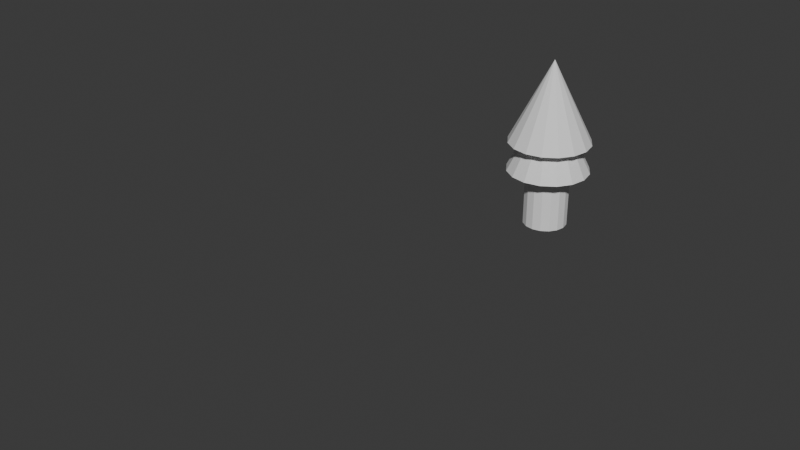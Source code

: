 # Source: 1122_GeometryNodeLab.blend  (saved by Blender 4.2.66; exported with 4.5.12 LTS)
import bpy
from mathutils import Matrix  # noqa: F401  (used for matrix-valued properties, if any)

bpy.ops.wm.read_factory_settings(use_empty=True)
scene = bpy.context.scene
scene.name = 'Scene'

# ---- collections
col_collection = bpy.data.collections.new('Collection'); scene.collection.children.link(col_collection)

# ---- node groups
ng_geometry_nodes = bpy.data.node_groups.new('Geometry Nodes', 'GeometryNodeTree')
_s = ng_geometry_nodes.interface.new_socket(name='Geometry', in_out='OUTPUT', socket_type='NodeSocketGeometry')
_s = ng_geometry_nodes.interface.new_socket(name='Geometry', in_out='INPUT', socket_type='NodeSocketGeometry')
_s = ng_geometry_nodes.interface.new_socket(name='Selection', in_out='INPUT', socket_type='NodeSocketBool')
_s.default_value = True
_s.hide_value = True
ng_geometry_nodes.is_modifier = True
# nodes of 'Geometry Nodes' reference scene objects; filled in after objects exist

# ---- world
world_world = bpy.data.worlds.new('World'); scene.world = world_world
world_world.use_nodes = True; world_world.node_tree.nodes.clear()
_N = world_world.node_tree.nodes; _L = world_world.node_tree.links
n0 = _N.new('ShaderNodeOutputWorld'); n0.name = 'World Output'; n0.location = (300, 300)
n1 = _N.new('ShaderNodeBackground'); n1.name = 'Background'; n1.location = (10, 300)
n1.inputs[0].default_value = (0.05088, 0.05088, 0.05088, 1.0)
_L.new(n1.outputs[0], n0.inputs[0])
n0.is_active_output = True
world_world.color = (0.05088, 0.05088, 0.05088)
world_world.sun_shadow_jitter_overblur = 0.0

# ---- meshes
me_plane = bpy.data.meshes.new('Plane')
me_plane.from_pydata([(-5.0, -5.0, 0.0), (5.0, -5.0, 0.0), (-5.0, 5.0, 0.0), (5.0, 5.0, 0.0), (-5.0, 0.0, 0.0), (0.0, -5.0, 0.0), (5.0, 0.0, 0.0), (0.0, 5.0, 0.0), (0.0, 0.0, 0.0), (-5.0, -2.5, 0.0), (2.5, -5.0, 0.0), (5.0, 2.5, 0.0), (-2.5, 5.0, 0.0), (-5.0, 2.5, 0.0), (-2.5, -5.0, 0.0), (5.0, -2.5, 0.0), (2.5, 5.0, 0.0), (0.0, 2.5, 0.0), (0.0, -2.5, 0.0), (-2.5, 0.0, 0.0), (2.5, 0.0, 0.0), (2.5, -2.5, 0.0), (-2.5, -2.5, 0.0), (-2.5, 2.5, 0.0), (2.5, 2.5, 0.0), (-5.0, -3.75, 0.0), (3.75, -5.0, 0.0), (5.0, 3.75, 0.0), (-3.75, 5.0, 0.0), (-5.0, 1.25, 0.0), (-1.25, -5.0, 0.0), (5.0, -1.25, 0.0), (1.25, 5.0, 0.0), (0.0, 3.75, 0.0), (0.0, -1.25, 0.0), (-3.75, 0.0, 0.0), (1.25, 0.0, 0.0), (-5.0, -1.25, 0.0), (1.25, -5.0, 0.0), (5.0, 1.25, 0.0), (-1.25, 5.0, 0.0), (-5.0, 3.75, 0.0), (-3.75, -5.0, 0.0), (5.0, -3.75, 0.0), (3.75, 5.0, 0.0), (0.0, 1.25, 0.0), (0.0, -3.75, 0.0), (-1.25, 0.0, 0.0), (3.75, 0.0, 0.0), (2.5, -1.25, 0.0), (2.5, -3.75, 0.0), (1.25, -2.5, 0.0), (3.75, -2.5, 0.0), (-2.5, -1.25, 0.0), (-2.5, -3.75, 0.0), (-3.75, -2.5, 0.0), (-1.25, -2.5, 0.0), (-2.5, 3.75, 0.0), (-2.5, 1.25, 0.0), (-3.75, 2.5, 0.0), (-1.25, 2.5, 0.0), (2.5, 3.75, 0.0), (2.5, 1.25, 0.0), (1.25, 2.5, 0.0), (3.75, 2.5, 0.0), (3.75, 1.25, 0.0), (1.25, 1.25, 0.0), (1.25, 3.75, 0.0), (-1.25, 1.25, 0.0), (-3.75, 1.25, 0.0), (-3.75, 3.75, 0.0), (-1.25, -3.75, 0.0), (-3.75, -3.75, 0.0), (-3.75, -1.25, 0.0), (3.75, -3.75, 0.0), (1.25, -3.75, 0.0), (1.25, -1.25, 0.0), (3.75, -1.25, 0.0), (-1.25, -1.25, 0.0), (-1.25, 3.75, 0.0), (3.75, 3.75, 0.0)], [], [(80, 27, 3, 44), (79, 33, 7, 40), (78, 34, 8, 47), (77, 31, 6, 48), (76, 49, 20, 36), (75, 50, 21, 51), (74, 43, 15, 52), (73, 53, 19, 35), (72, 54, 22, 55), (71, 46, 18, 56), (70, 57, 12, 28), (69, 58, 23, 59), (68, 45, 17, 60), (67, 61, 16, 32), (66, 62, 24, 63), (65, 39, 11, 64), (62, 65, 64, 24), (20, 48, 65, 62), (48, 6, 39, 65), (45, 66, 63, 17), (8, 36, 66, 45), (36, 20, 62, 66), (33, 67, 32, 7), (17, 63, 67, 33), (63, 24, 61, 67), (58, 68, 60, 23), (19, 47, 68, 58), (47, 8, 45, 68), (29, 69, 59, 13), (4, 35, 69, 29), (35, 19, 58, 69), (41, 70, 28, 2), (13, 59, 70, 41), (59, 23, 57, 70), (54, 71, 56, 22), (14, 30, 71, 54), (30, 5, 46, 71), (25, 72, 55, 9), (0, 42, 72, 25), (42, 14, 54, 72), (37, 73, 35, 4), (9, 55, 73, 37), (55, 22, 53, 73), (50, 74, 52, 21), (10, 26, 74, 50), (26, 1, 43, 74), (46, 75, 51, 18), (5, 38, 75, 46), (38, 10, 50, 75), (34, 76, 36, 8), (18, 51, 76, 34), (51, 21, 49, 76), (49, 77, 48, 20), (21, 52, 77, 49), (52, 15, 31, 77), (53, 78, 47, 19), (22, 56, 78, 53), (56, 18, 34, 78), (57, 79, 40, 12), (23, 60, 79, 57), (60, 17, 33, 79), (61, 80, 44, 16), (24, 64, 80, 61), (64, 11, 27, 80)])
_uv = me_plane.uv_layers.new(name='UVMap')
_uv.uv.foreach_set('vector', [0.875, 0.875, 1.0, 0.875, 1.0, 1.0, 0.875, 1.0, 0.375, 0.875, 0.5, 0.875, 0.5, 1.0, 0.375, 1.0, 0.375, 0.375, 0.5, 0.375, 0.5, 0.5, 0.375, 0.5, 0.875, 0.375, 1.0, 0.375, 1.0, 0.5, 0.875, 0.5, 0.625, 0.375, 0.75, 0.375, 0.75, 0.5, 0.625, 0.5, 0.625, 0.125, 0.75, 0.125, 0.75, 0.25, 0.625, 0.25, 0.875, 0.125, 1.0, 0.125, 1.0, 0.25, 0.875, 0.25, 0.125, 0.375, 0.25, 0.375, 0.25, 0.5, 0.125, 0.5, 0.125, 0.125, 0.25, 0.125, 0.25, 0.25, 0.125, 0.25, 0.375, 0.125, 0.5, 0.125, 0.5, 0.25, 0.375, 0.25, 0.125, 0.875, 0.25, 0.875, 0.25, 1.0, 0.125, 1.0, 0.125, 0.625, 0.25, 0.625, 0.25, 0.75, 0.125, 0.75, 0.375, 0.625, 0.5, 0.625, 0.5, 0.75, 0.375, 0.75, 0.625, 0.875, 0.75, 0.875, 0.75, 1.0, 0.625, 1.0, 0.625, 0.625, 0.75, 0.625, 0.75, 0.75, 0.625, 0.75, 0.875, 0.625, 1.0, 0.625, 1.0, 0.75, 0.875, 0.75, 0.75, 0.625, 0.875, 0.625, 0.875, 0.75, 0.75, 0.75, 0.75, 0.5, 0.875, 0.5, 0.875, 0.625, 0.75, 0.625, 0.875, 0.5, 1.0, 0.5, 1.0, 0.625, 0.875, 0.625, 0.5, 0.625, 0.625, 0.625, 0.625, 0.75, 0.5, 0.75, 0.5, 0.5, 0.625, 0.5, 0.625, 0.625, 0.5, 0.625, 0.625, 0.5, 0.75, 0.5, 0.75, 0.625, 0.625, 0.625, 0.5, 0.875, 0.625, 0.875, 0.625, 1.0, 0.5, 1.0, 0.5, 0.75, 0.625, 0.75, 0.625, 0.875, 0.5, 0.875, 0.625, 0.75, 0.75, 0.75, 0.75, 0.875, 0.625, 0.875, 0.25, 0.625, 0.375, 0.625, 0.375, 0.75, 0.25, 0.75, 0.25, 0.5, 0.375, 0.5, 0.375, 0.625, 0.25, 0.625, 0.375, 0.5, 0.5, 0.5, 0.5, 0.625, 0.375, 0.625, 0.0, 0.625, 0.125, 0.625, 0.125, 0.75, 0.0, 0.75, 0.0, 0.5, 0.125, 0.5, 0.125, 0.625, 0.0, 0.625, 0.125, 0.5, 0.25, 0.5, 0.25, 0.625, 0.125, 0.625, 0.0, 0.875, 0.125, 0.875, 0.125, 1.0, 0.0, 1.0, 0.0, 0.75, 0.125, 0.75, 0.125, 0.875, 0.0, 0.875, 0.125, 0.75, 0.25, 0.75, 0.25, 0.875, 0.125, 0.875, 0.25, 0.125, 0.375, 0.125, 0.375, 0.25, 0.25, 0.25, 0.25, 0.0, 0.375, 0.0, 0.375, 0.125, 0.25, 0.125, 0.375, 0.0, 0.5, 0.0, 0.5, 0.125, 0.375, 0.125, 0.0, 0.125, 0.125, 0.125, 0.125, 0.25, 0.0, 0.25, 0.0, 0.0, 0.125, 0.0, 0.125, 0.125, 0.0, 0.125, 0.125, 0.0, 0.25, 0.0, 0.25, 0.125, 0.125, 0.125, 0.0, 0.375, 0.125, 0.375, 0.125, 0.5, 0.0, 0.5, 0.0, 0.25, 0.125, 0.25, 0.125, 0.375, 0.0, 0.375, 0.125, 0.25, 0.25, 0.25, 0.25, 0.375, 0.125, 0.375, 0.75, 0.125, 0.875, 0.125, 0.875, 0.25, 0.75, 0.25, 0.75, 0.0, 0.875, 0.0, 0.875, 0.125, 0.75, 0.125, 0.875, 0.0, 1.0, 0.0, 1.0, 0.125, 0.875, 0.125, 0.5, 0.125, 0.625, 0.125, 0.625, 0.25, 0.5, 0.25, 0.5, 0.0, 0.625, 0.0, 0.625, 0.125, 0.5, 0.125, 0.625, 0.0, 0.75, 0.0, 0.75, 0.125, 0.625, 0.125, 0.5, 0.375, 0.625, 0.375, 0.625, 0.5, 0.5, 0.5, 0.5, 0.25, 0.625, 0.25, 0.625, 0.375, 0.5, 0.375, 0.625, 0.25, 0.75, 0.25, 0.75, 0.375, 0.625, 0.375, 0.75, 0.375, 0.875, 0.375, 0.875, 0.5, 0.75, 0.5, 0.75, 0.25, 0.875, 0.25, 0.875, 0.375, 0.75, 0.375, 0.875, 0.25, 1.0, 0.25, 1.0, 0.375, 0.875, 0.375, 0.25, 0.375, 0.375, 0.375, 0.375, 0.5, 0.25, 0.5, 0.25, 0.25, 0.375, 0.25, 0.375, 0.375, 0.25, 0.375, 0.375, 0.25, 0.5, 0.25, 0.5, 0.375, 0.375, 0.375, 0.25, 0.875, 0.375, 0.875, 0.375, 1.0, 0.25, 1.0, 0.25, 0.75, 0.375, 0.75, 0.375, 0.875, 0.25, 0.875, 0.375, 0.75, 0.5, 0.75, 0.5, 0.875, 0.375, 0.875, 0.75, 0.875, 0.875, 0.875, 0.875, 1.0, 0.75, 1.0, 0.75, 0.75, 0.875, 0.75, 0.875, 0.875, 0.75, 0.875, 0.875, 0.75, 1.0, 0.75, 1.0, 0.875, 0.875, 0.875])
me_plane.update()
me_cone = bpy.data.meshes.new('Cone')
me_cone.from_pydata([(4.289e-09, 1.168, -1.495), (0.4469, 1.079, -1.495), (0.8257, 0.8257, -1.495), (1.079, 0.4469, -1.495), (1.168, 5.698e-09, -1.495), (1.079, -0.4469, -1.495), (0.8257, -0.8257, -1.495), (0.4469, -1.079, -1.495), (4.289e-09, -1.168, -1.495), (-0.4469, -1.079, -1.495), (-0.8257, -0.8257, -1.495), (-1.079, -0.4469, -1.495), (-1.168, 5.698e-09, -1.495), (-1.079, 0.4469, -1.495), (-0.8257, 0.8257, -1.495), (-0.4469, 1.079, -1.495), (4.289e-09, 5.698e-09, 0.8405), (-3.309e-09, 0.626, -3.951), (-3.309e-09, 0.626, -1.159), (0.2395, 0.5783, -3.951), (0.2395, 0.5783, -1.159), (0.4426, 0.4426, -3.951), (0.4426, 0.4426, -1.159), (0.5783, 0.2395, -3.951), (0.5783, 0.2395, -1.159), (0.626, 0.0, -3.951), (0.626, 0.0, -1.159), (0.5783, -0.2395, -3.951), (0.5783, -0.2395, -1.159), (0.4426, -0.4426, -3.951), (0.4426, -0.4426, -1.159), (0.2395, -0.5783, -3.951), (0.2395, -0.5783, -1.159), (-3.309e-09, -0.626, -3.951), (-3.309e-09, -0.626, -1.159), (-0.2395, -0.5783, -3.951), (-0.2395, -0.5783, -1.159), (-0.4426, -0.4426, -3.951), (-0.4426, -0.4426, -1.159), (-0.5783, -0.2395, -3.951), (-0.5783, -0.2395, -1.159), (-0.626, 0.0, -3.951), (-0.626, 0.0, -1.159), (-0.5783, 0.2395, -3.951), (-0.5783, 0.2395, -1.159), (-0.4426, 0.4426, -3.951), (-0.4426, 0.4426, -1.159), (-0.2395, 0.5783, -3.951), (-0.2395, 0.5783, -1.159), (4.289e-09, 1.168, -2.328), (0.4469, 1.079, -2.328), (0.8257, 0.8257, -2.328), (1.079, 0.4469, -2.328), (1.168, 5.698e-09, -2.328), (1.079, -0.4469, -2.328), (0.8257, -0.8257, -2.328), (0.4469, -1.079, -2.328), (4.289e-09, -1.168, -2.328), (-0.4469, -1.079, -2.328), (-0.8257, -0.8257, -2.328), (-1.079, -0.4469, -2.328), (-1.168, 5.698e-09, -2.328), (-1.079, 0.4469, -2.328), (-0.8257, 0.8257, -2.328), (-0.4469, 1.079, -2.328), (4.289e-09, 5.698e-09, 0.007329)], [], [(0, 16, 1), (1, 16, 2), (2, 16, 3), (3, 16, 4), (4, 16, 5), (5, 16, 6), (6, 16, 7), (7, 16, 8), (8, 16, 9), (9, 16, 10), (10, 16, 11), (11, 16, 12), (12, 16, 13), (13, 16, 14), (0, 1, 2, 3, 4, 5, 6, 7, 8, 9, 10, 11, 12, 13, 14, 15), (14, 16, 15), (15, 16, 0), (17, 18, 20, 19), (19, 20, 22, 21), (21, 22, 24, 23), (23, 24, 26, 25), (25, 26, 28, 27), (27, 28, 30, 29), (29, 30, 32, 31), (31, 32, 34, 33), (33, 34, 36, 35), (35, 36, 38, 37), (37, 38, 40, 39), (39, 40, 42, 41), (41, 42, 44, 43), (43, 44, 46, 45), (20, 18, 48, 46, 44, 42, 40, 38, 36, 34, 32, 30, 28, 26, 24, 22), (45, 46, 48, 47), (47, 48, 18, 17), (17, 19, 21, 23, 25, 27, 29, 31, 33, 35, 37, 39, 41, 43, 45, 47), (49, 65, 50), (50, 65, 51), (51, 65, 52), (52, 65, 53), (53, 65, 54), (54, 65, 55), (55, 65, 56), (56, 65, 57), (57, 65, 58), (58, 65, 59), (59, 65, 60), (60, 65, 61), (61, 65, 62), (62, 65, 63), (49, 50, 51, 52, 53, 54, 55, 56, 57, 58, 59, 60, 61, 62, 63, 64), (63, 65, 64), (64, 65, 49)])
_uv = me_cone.uv_layers.new(name='UVMap')
_uv.uv.foreach_set('vector', [0.25, 0.49, 0.25, 0.25, 0.3418, 0.4717, 0.3418, 0.4717, 0.25, 0.25, 0.4197, 0.4197, 0.4197, 0.4197, 0.25, 0.25, 0.4717, 0.3418, 0.4717, 0.3418, 0.25, 0.25, 0.49, 0.25, 0.49, 0.25, 0.25, 0.25, 0.4717, 0.1582, 0.4717, 0.1582, 0.25, 0.25, 0.4197, 0.08029, 0.4197, 0.08029, 0.25, 0.25, 0.3418, 0.02827, 0.3418, 0.02827, 0.25, 0.25, 0.25, 0.01, 0.25, 0.01, 0.25, 0.25, 0.1582, 0.02827, 0.1582, 0.02827, 0.25, 0.25, 0.08029, 0.08029, 0.08029, 0.08029, 0.25, 0.25, 0.02827, 0.1582, 0.02827, 0.1582, 0.25, 0.25, 0.01, 0.25, 0.01, 0.25, 0.25, 0.25, 0.02827, 0.3418, 0.02827, 0.3418, 0.25, 0.25, 0.08029, 0.4197, 0.75, 0.49, 0.8418, 0.4717, 0.9197, 0.4197, 0.9717, 0.3418, 0.99, 0.25, 0.9717, 0.1582, 0.9197, 0.08029, 0.8418, 0.02827, 0.75, 0.01, 0.6582, 0.02827, 0.5803, 0.08029, 0.5283, 0.1582, 0.51, 0.25, 0.5283, 0.3418, 0.5803, 0.4197, 0.6582, 0.4717, 0.08029, 0.4197, 0.25, 0.25, 0.1582, 0.4717, 0.1582, 0.4717, 0.25, 0.25, 0.25, 0.49, 1.0, 0.5, 1.0, 1.0, 0.9375, 1.0, 0.9375, 0.5, 0.9375, 0.5, 0.9375, 1.0, 0.875, 1.0, 0.875, 0.5, 0.875, 0.5, 0.875, 1.0, 0.8125, 1.0, 0.8125, 0.5, 0.8125, 0.5, 0.8125, 1.0, 0.75, 1.0, 0.75, 0.5, 0.75, 0.5, 0.75, 1.0, 0.6875, 1.0, 0.6875, 0.5, 0.6875, 0.5, 0.6875, 1.0, 0.625, 1.0, 0.625, 0.5, 0.625, 0.5, 0.625, 1.0, 0.5625, 1.0, 0.5625, 0.5, 0.5625, 0.5, 0.5625, 1.0, 0.5, 1.0, 0.5, 0.5, 0.5, 0.5, 0.5, 1.0, 0.4375, 1.0, 0.4375, 0.5, 0.4375, 0.5, 0.4375, 1.0, 0.375, 1.0, 0.375, 0.5, 0.375, 0.5, 0.375, 1.0, 0.3125, 1.0, 0.3125, 0.5, 0.3125, 0.5, 0.3125, 1.0, 0.25, 1.0, 0.25, 0.5, 0.25, 0.5, 0.25, 1.0, 0.1875, 1.0, 0.1875, 0.5, 0.1875, 0.5, 0.1875, 1.0, 0.125, 1.0, 0.125, 0.5, 0.3418, 0.4717, 0.25, 0.49, 0.1582, 0.4717, 0.08029, 0.4197, 0.02827, 0.3418, 0.01, 0.25, 0.02827, 0.1582, 0.08029, 0.08029, 0.1582, 0.02827, 0.25, 0.01, 0.3418, 0.02827, 0.4197, 0.08029, 0.4717, 0.1582, 0.49, 0.25, 0.4717, 0.3418, 0.4197, 0.4197, 0.125, 0.5, 0.125, 1.0, 0.0625, 1.0, 0.0625, 0.5, 0.0625, 0.5, 0.0625, 1.0, 0.0, 1.0, 0.0, 0.5, 0.75, 0.49, 0.8418, 0.4717, 0.9197, 0.4197, 0.9717, 0.3418, 0.99, 0.25, 0.9717, 0.1582, 0.9197, 0.08029, 0.8418, 0.02827, 0.75, 0.01, 0.6582, 0.02827, 0.5803, 0.08029, 0.5283, 0.1582, 0.51, 0.25, 0.5283, 0.3418, 0.5803, 0.4197, 0.6582, 0.4717, 0.25, 0.49, 0.25, 0.25, 0.3418, 0.4717, 0.3418, 0.4717, 0.25, 0.25, 0.4197, 0.4197, 0.4197, 0.4197, 0.25, 0.25, 0.4717, 0.3418, 0.4717, 0.3418, 0.25, 0.25, 0.49, 0.25, 0.49, 0.25, 0.25, 0.25, 0.4717, 0.1582, 0.4717, 0.1582, 0.25, 0.25, 0.4197, 0.08029, 0.4197, 0.08029, 0.25, 0.25, 0.3418, 0.02827, 0.3418, 0.02827, 0.25, 0.25, 0.25, 0.01, 0.25, 0.01, 0.25, 0.25, 0.1582, 0.02827, 0.1582, 0.02827, 0.25, 0.25, 0.08029, 0.08029, 0.08029, 0.08029, 0.25, 0.25, 0.02827, 0.1582, 0.02827, 0.1582, 0.25, 0.25, 0.01, 0.25, 0.01, 0.25, 0.25, 0.25, 0.02827, 0.3418, 0.02827, 0.3418, 0.25, 0.25, 0.08029, 0.4197, 0.75, 0.49, 0.8418, 0.4717, 0.9197, 0.4197, 0.9717, 0.3418, 0.99, 0.25, 0.9717, 0.1582, 0.9197, 0.08029, 0.8418, 0.02827, 0.75, 0.01, 0.6582, 0.02827, 0.5803, 0.08029, 0.5283, 0.1582, 0.51, 0.25, 0.5283, 0.3418, 0.5803, 0.4197, 0.6582, 0.4717, 0.08029, 0.4197, 0.25, 0.25, 0.1582, 0.4717, 0.1582, 0.4717, 0.25, 0.25, 0.25, 0.49])
me_cone.update()

# ---- objects
ob_plane = bpy.data.objects.new('Plane', me_plane)
ob_cone = bpy.data.objects.new('Cone', me_cone)
_N = ng_geometry_nodes.nodes; _L = ng_geometry_nodes.links
n0 = _N.new('NodeGroupInput'); n0.name = 'Group Input'; n0.location = (-616, 324)
n1 = _N.new('NodeGroupOutput'); n1.name = 'Group Output'; n1.location = (441, 51)
n2 = _N.new('GeometryNodeInstanceOnPoints'); n2.name = 'Instance on Points'; n2.location = (72, 265)
n3 = _N.new('GeometryNodeObjectInfo'); n3.name = 'Object Info'; n3.location = (-303, 44)
n3.inputs[0].default_value = ob_cone
n4 = _N.new('GeometryNodeDistributePointsOnFaces'); n4.name = 'Distribute Points on Faces'; n4.location = (-205, 330)
n4.inputs[4].default_value = 0.1
_L.new(n4.outputs[0], n2.inputs[0])
_L.new(n2.outputs[0], n1.inputs[0])
_L.new(n3.outputs[4], n2.inputs[2])
_L.new(n0.outputs[0], n4.inputs[0])
_L.new(n0.outputs[1], n4.inputs[1])
n1.is_active_output = True

# ---- transforms, parenting, visibility, modifiers, constraints
ob_plane.location = (0.0, 0.0, 0.0)
_vg = ob_plane.vertex_groups.new(name='ThirdOfFour')
_m = ob_plane.modifiers.new('GeometryNodes', 'NODES')
_m.node_group = ng_geometry_nodes
_gi = [s.identifier for s in ng_geometry_nodes.interface.items_tree if s.item_type == 'SOCKET' and s.in_out == 'INPUT']
_m[_gi[1] + '_use_attribute'] = True; _m[_gi[1] + '_attribute_name'] = 'ThirdOfFour'
_m.open_manage_panel = True
ob_cone.location = (0.0, 13.95, 2.796)

# ---- collection membership
col_collection.objects.link(ob_plane)
col_collection.objects.link(ob_cone)

# ---- scene / render settings (as saved in the file)
scene.frame_start = 1; scene.frame_end = 250; scene.frame_set(1)
scene.render.engine = 'BLENDER_EEVEE_NEXT'
bpy.context.view_layer.update()

# ---- added for rendering (the .blend has no active camera and no usable light): camera, sun
cam_auto = bpy.data.cameras.new('AutoCamera')
cam_auto.lens = 50.0
cam_auto.sensor_width = 36.0
cam_auto.clip_end = 1000.0
ob_auto_camera = bpy.data.objects.new('AutoCamera', cam_auto)
scene.collection.objects.link(ob_auto_camera)
ob_auto_camera.location = (14.8337, -10.2403, 13.107)
ob_auto_camera.rotation_euler = (1.09748, -7.21219e-08, 0.694738)
scene.camera = ob_auto_camera
light_auto_sun = bpy.data.lights.new('AutoSun', 'SUN')
light_auto_sun.energy = 3.0
light_auto_sun.angle = 0.0523599
ob_auto_sun = bpy.data.objects.new('AutoSun', light_auto_sun)
scene.collection.objects.link(ob_auto_sun)
ob_auto_sun.rotation_euler = (0.872665, 0.174533, 0.523599)
bpy.context.view_layer.update()

